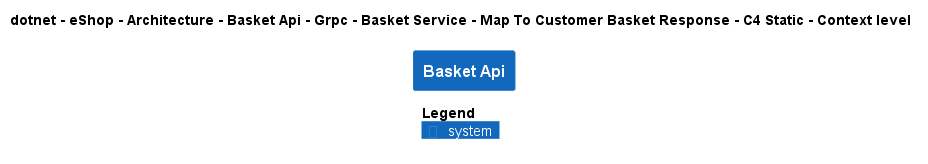

The diagram above was rendered by PlantUML. Its source (embedded in the PNG):
@startuml
!pragma layout smetana
!include ..\..\..\..\..\..\..\..\..\..\..\.c4s\C4_Context.puml

AddElementTag("c4interflow:lifecycle:new", $bgColor=green, $fontColor=#ffffff, $borderColor=green, $shadowing="False")
AddElementTag("c4interflow:lifecycle:changed", $bgColor=orange, $fontColor=#ffffff, $borderColor=orange, $shadowing="False")
AddElementTag("c4interflow:lifecycle:removed", $bgColor=red, $fontColor=#ffffff, $borderColor=red, $shadowing="False")

AddRelTag("c4interflow:lifecycle:new", $textColor=green, $lineColor=green)
AddRelTag("c4interflow:lifecycle:changed", $textColor=orange, $lineColor=orange)
AddRelTag("c4interflow:lifecycle:removed", $textColor=red, $lineColor=red)

SHOW_PERSON_PORTRAIT()
LAYOUT_TOP_DOWN()

skinparam linetype polyline

title dotnet - eShop - Architecture - Basket Api - Grpc - Basket Service - Map To Customer Basket Response - C4 Static - Context level

System(dotnet.eShop.Architecture.SoftwareSystems.BasketApi, "Basket Api", "")



SHOW_LEGEND()
@enduml